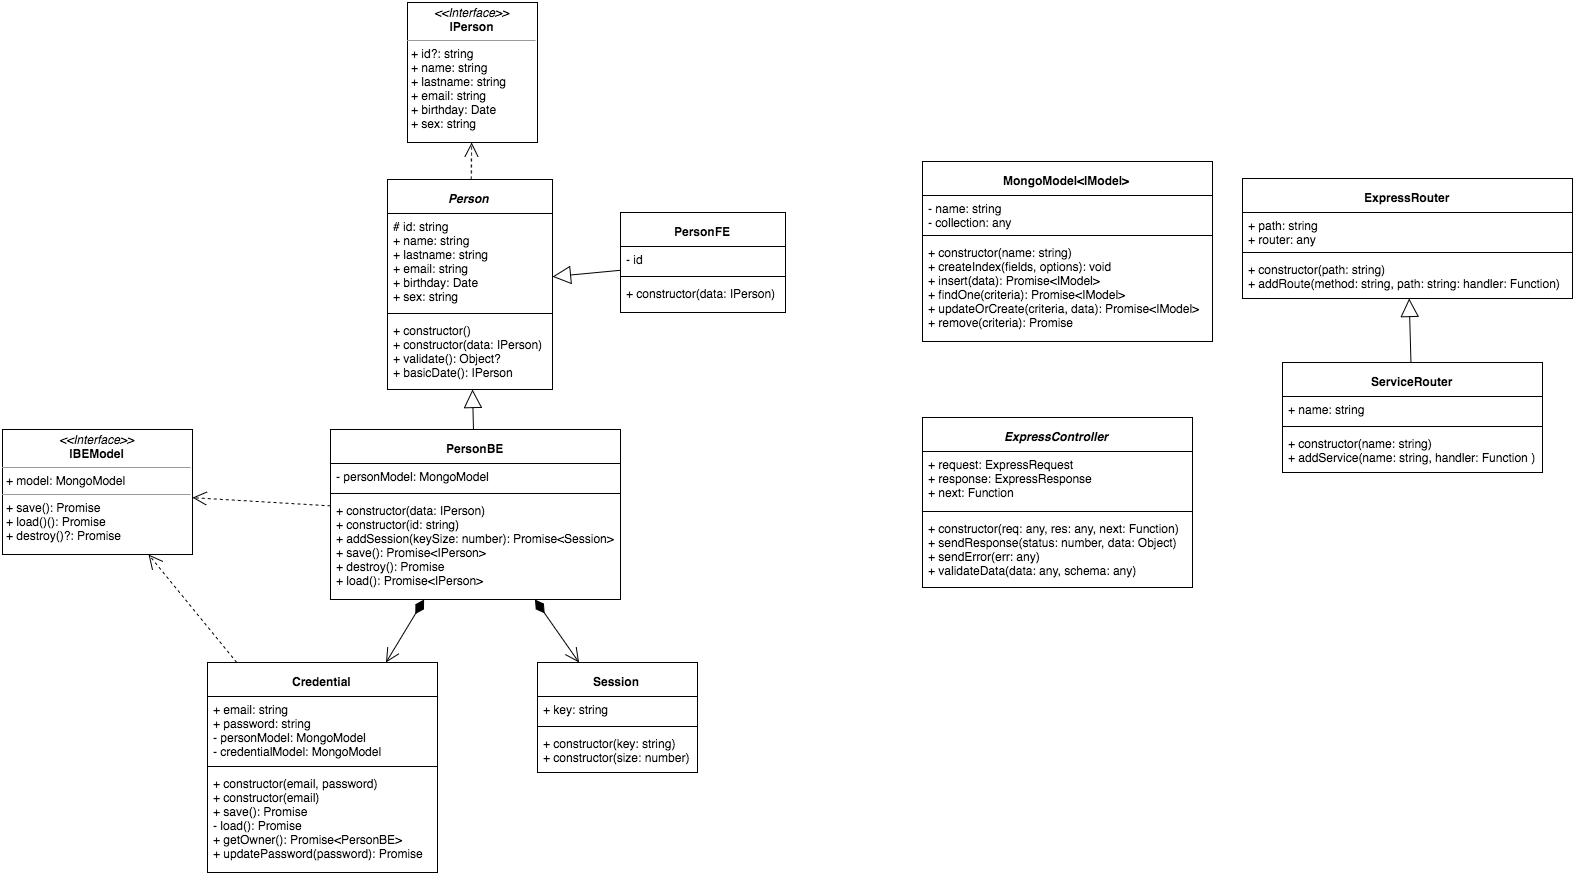

The diagram above was exported from draw.io. Its source (the exported page's mxGraphModel, read from the mxfile embedded in the PNG):
<mxGraphModel dx="2149" dy="1075" grid="1" gridSize="10" guides="1" tooltips="1" connect="1" arrows="1" fold="1" page="1" pageScale="1" pageWidth="826" pageHeight="1169" background="#ffffff" math="0" shadow="0">
  <root>
    <mxCell id="0" />
    <mxCell id="1" parent="0" />
    <mxCell id="2" value="&lt;font style=&quot;font-size: 12px&quot; color=&quot;#000000&quot;&gt;&lt;i&gt;Person&lt;/i&gt;&lt;/font&gt;" style="swimlane;html=1;fontStyle=1;align=center;verticalAlign=top;childLayout=stackLayout;horizontal=1;startSize=34;horizontalStack=0;resizeParent=1;resizeLast=0;collapsible=1;marginBottom=0;swimlaneFillColor=#ffffff;fontSize=18;fontColor=#4D4D4D;" parent="1" vertex="1">
      <mxGeometry x="95" y="237" width="165" height="210" as="geometry" />
    </mxCell>
    <mxCell id="3" value="&lt;div&gt;# id: string&lt;/div&gt;+ name: string&lt;div&gt;+ lastname: string&lt;/div&gt;&lt;div&gt;+ email: string&lt;/div&gt;&lt;div&gt;+ birthday: Date&lt;/div&gt;&lt;div&gt;+ sex: string&lt;/div&gt;" style="text;html=1;strokeColor=none;fillColor=none;align=left;verticalAlign=top;spacingLeft=4;spacingRight=4;whiteSpace=wrap;overflow=hidden;rotatable=0;points=[[0,0.5],[1,0.5]];portConstraint=eastwest;" parent="2" vertex="1">
      <mxGeometry y="34" width="165" height="96" as="geometry" />
    </mxCell>
    <mxCell id="4" value="" style="line;html=1;strokeWidth=1;fillColor=none;align=left;verticalAlign=middle;spacingTop=-1;spacingLeft=3;spacingRight=3;rotatable=0;labelPosition=right;points=[];portConstraint=eastwest;" parent="2" vertex="1">
      <mxGeometry y="130" width="165" height="8" as="geometry" />
    </mxCell>
    <mxCell id="5" value="&lt;div&gt;+ constructor()&lt;/div&gt;+ constructor(data: IPerson)&lt;div&gt;+ validate(): Object?&lt;/div&gt;&lt;div&gt;+ basicDate(): IPerson&lt;/div&gt;" style="text;html=1;strokeColor=none;fillColor=none;align=left;verticalAlign=top;spacingLeft=4;spacingRight=4;whiteSpace=wrap;overflow=hidden;rotatable=0;points=[[0,0.5],[1,0.5]];portConstraint=eastwest;" parent="2" vertex="1">
      <mxGeometry y="138" width="165" height="72" as="geometry" />
    </mxCell>
    <mxCell id="6" value="&lt;font color=&quot;#000000&quot; style=&quot;font-size: 12px&quot;&gt;Credential&lt;/font&gt;" style="swimlane;html=1;fontStyle=1;align=center;verticalAlign=top;childLayout=stackLayout;horizontal=1;startSize=34;horizontalStack=0;resizeParent=1;resizeLast=0;collapsible=1;marginBottom=0;swimlaneFillColor=#ffffff;fontSize=18;fontColor=#4D4D4D;" parent="1" vertex="1">
      <mxGeometry x="-85" y="720" width="230" height="210" as="geometry" />
    </mxCell>
    <mxCell id="7" value="+ email: string&lt;div&gt;+ password: string&lt;/div&gt;&lt;div&gt;- personModel: MongoModel&lt;/div&gt;&lt;div&gt;- credentialModel: MongoModel&lt;/div&gt;" style="text;html=1;strokeColor=none;fillColor=none;align=left;verticalAlign=top;spacingLeft=4;spacingRight=4;whiteSpace=wrap;overflow=hidden;rotatable=0;points=[[0,0.5],[1,0.5]];portConstraint=eastwest;" parent="6" vertex="1">
      <mxGeometry y="34" width="230" height="66" as="geometry" />
    </mxCell>
    <mxCell id="8" value="" style="line;html=1;strokeWidth=1;fillColor=none;align=left;verticalAlign=middle;spacingTop=-1;spacingLeft=3;spacingRight=3;rotatable=0;labelPosition=right;points=[];portConstraint=eastwest;" parent="6" vertex="1">
      <mxGeometry y="100" width="230" height="8" as="geometry" />
    </mxCell>
    <mxCell id="9" value="+ constructor(email, password)&lt;div&gt;+ constructor(email)&lt;/div&gt;&lt;div&gt;+ save(): Promise&lt;/div&gt;&lt;div&gt;- load(): Promise&lt;br&gt;&lt;div&gt;+ getOwner(): Promise&amp;lt;PersonBE&amp;gt;&lt;/div&gt;&lt;/div&gt;&lt;div&gt;+ updatePassword(password): Promise&lt;/div&gt;" style="text;html=1;strokeColor=none;fillColor=none;align=left;verticalAlign=top;spacingLeft=4;spacingRight=4;whiteSpace=wrap;overflow=hidden;rotatable=0;points=[[0,0.5],[1,0.5]];portConstraint=eastwest;" parent="6" vertex="1">
      <mxGeometry y="108" width="230" height="102" as="geometry" />
    </mxCell>
    <mxCell id="10" value="&lt;span style=&quot;line-height: 19.2px&quot;&gt;&lt;font color=&quot;#000000&quot; style=&quot;font-size: 12px&quot;&gt;Session&lt;/font&gt;&lt;/span&gt;" style="swimlane;html=1;fontStyle=1;align=center;verticalAlign=top;childLayout=stackLayout;horizontal=1;startSize=34;horizontalStack=0;resizeParent=1;resizeLast=0;collapsible=1;marginBottom=0;swimlaneFillColor=#ffffff;fontSize=18;fontColor=#4D4D4D;" parent="1" vertex="1">
      <mxGeometry x="245" y="720" width="160" height="110" as="geometry" />
    </mxCell>
    <mxCell id="11" value="+ key: string" style="text;html=1;strokeColor=none;fillColor=none;align=left;verticalAlign=top;spacingLeft=4;spacingRight=4;whiteSpace=wrap;overflow=hidden;rotatable=0;points=[[0,0.5],[1,0.5]];portConstraint=eastwest;" parent="10" vertex="1">
      <mxGeometry y="34" width="160" height="26" as="geometry" />
    </mxCell>
    <mxCell id="12" value="" style="line;html=1;strokeWidth=1;fillColor=none;align=left;verticalAlign=middle;spacingTop=-1;spacingLeft=3;spacingRight=3;rotatable=0;labelPosition=right;points=[];portConstraint=eastwest;" parent="10" vertex="1">
      <mxGeometry y="60" width="160" height="8" as="geometry" />
    </mxCell>
    <mxCell id="13" value="+ constructor(key: string)&lt;div&gt;&lt;span&gt;+ constructor(size: number)&lt;/span&gt;&lt;br&gt;&lt;/div&gt;" style="text;html=1;strokeColor=none;fillColor=none;align=left;verticalAlign=top;spacingLeft=4;spacingRight=4;whiteSpace=wrap;overflow=hidden;rotatable=0;points=[[0,0.5],[1,0.5]];portConstraint=eastwest;" parent="10" vertex="1">
      <mxGeometry y="68" width="160" height="42" as="geometry" />
    </mxCell>
    <mxCell id="15" value="&lt;font style=&quot;font-size: 12px&quot; color=&quot;#000000&quot;&gt;PersonBE&lt;/font&gt;" style="swimlane;html=1;fontStyle=1;align=center;verticalAlign=top;childLayout=stackLayout;horizontal=1;startSize=34;horizontalStack=0;resizeParent=1;resizeLast=0;collapsible=1;marginBottom=0;swimlaneFillColor=#ffffff;fontSize=18;fontColor=#4D4D4D;" parent="1" vertex="1">
      <mxGeometry x="38" y="487" width="290" height="170" as="geometry" />
    </mxCell>
    <mxCell id="16" value="&lt;div&gt;- personModel: MongoModel&lt;/div&gt;" style="text;html=1;strokeColor=none;fillColor=none;align=left;verticalAlign=top;spacingLeft=4;spacingRight=4;whiteSpace=wrap;overflow=hidden;rotatable=0;points=[[0,0.5],[1,0.5]];portConstraint=eastwest;" parent="15" vertex="1">
      <mxGeometry y="34" width="290" height="26" as="geometry" />
    </mxCell>
    <mxCell id="17" value="" style="line;html=1;strokeWidth=1;fillColor=none;align=left;verticalAlign=middle;spacingTop=-1;spacingLeft=3;spacingRight=3;rotatable=0;labelPosition=right;points=[];portConstraint=eastwest;" parent="15" vertex="1">
      <mxGeometry y="60" width="290" height="8" as="geometry" />
    </mxCell>
    <mxCell id="18" value="&lt;div&gt;&lt;span&gt;+ constructor(data: IPerson)&lt;/span&gt;&lt;/div&gt;&lt;div&gt;+ constructor(id: string)&lt;/div&gt;&lt;div&gt;+ addSession(keySize: number): Promise&amp;lt;Session&amp;gt;&lt;/div&gt;&lt;div&gt;+ save(): Promise&amp;lt;IPerson&amp;gt;&lt;/div&gt;&lt;div&gt;+ destroy(): Promise&lt;/div&gt;&lt;div&gt;+ load(): Promise&amp;lt;IPerson&amp;gt;&lt;/div&gt;" style="text;html=1;strokeColor=none;fillColor=none;align=left;verticalAlign=top;spacingLeft=4;spacingRight=4;whiteSpace=wrap;overflow=hidden;rotatable=0;points=[[0,0.5],[1,0.5]];portConstraint=eastwest;" parent="15" vertex="1">
      <mxGeometry y="68" width="290" height="102" as="geometry" />
    </mxCell>
    <mxCell id="19" value="" style="endArrow=block;endSize=16;endFill=0;html=1;fontSize=18;fontColor=#4D4D4D;" parent="1" source="15" target="2" edge="1">
      <mxGeometry width="160" relative="1" as="geometry">
        <mxPoint x="285" y="390" as="sourcePoint" />
        <mxPoint x="445" y="390" as="targetPoint" />
      </mxGeometry>
    </mxCell>
    <mxCell id="20" value="" style="endArrow=open;html=1;endSize=12;startArrow=diamondThin;startSize=14;startFill=1;align=left;verticalAlign=bottom;fontSize=18;fontColor=#4D4D4D;" parent="1" source="15" target="6" edge="1">
      <mxGeometry x="-1" y="3" relative="1" as="geometry">
        <mxPoint x="105" y="610" as="sourcePoint" />
        <mxPoint x="265" y="610" as="targetPoint" />
      </mxGeometry>
    </mxCell>
    <mxCell id="21" value="" style="endArrow=open;html=1;endSize=12;startArrow=diamondThin;startSize=14;startFill=1;align=left;verticalAlign=bottom;fontSize=18;fontColor=#4D4D4D;" parent="1" source="15" target="10" edge="1">
      <mxGeometry x="205" y="617" as="geometry">
        <mxPoint x="205" y="685" as="sourcePoint" />
        <mxPoint x="315" y="617" as="targetPoint" />
      </mxGeometry>
    </mxCell>
    <mxCell id="22" value="&lt;font style=&quot;font-size: 12px&quot; color=&quot;#000000&quot;&gt;PersonFE&lt;/font&gt;" style="swimlane;html=1;fontStyle=1;align=center;verticalAlign=top;childLayout=stackLayout;horizontal=1;startSize=34;horizontalStack=0;resizeParent=1;resizeLast=0;collapsible=1;marginBottom=0;swimlaneFillColor=#ffffff;fontSize=18;fontColor=#4D4D4D;" parent="1" vertex="1">
      <mxGeometry x="328" y="270" width="165" height="100" as="geometry" />
    </mxCell>
    <mxCell id="23" value="&lt;div&gt;- id&lt;/div&gt;" style="text;html=1;strokeColor=none;fillColor=none;align=left;verticalAlign=top;spacingLeft=4;spacingRight=4;whiteSpace=wrap;overflow=hidden;rotatable=0;points=[[0,0.5],[1,0.5]];portConstraint=eastwest;" parent="22" vertex="1">
      <mxGeometry y="34" width="165" height="26" as="geometry" />
    </mxCell>
    <mxCell id="24" value="" style="line;html=1;strokeWidth=1;fillColor=none;align=left;verticalAlign=middle;spacingTop=-1;spacingLeft=3;spacingRight=3;rotatable=0;labelPosition=right;points=[];portConstraint=eastwest;" parent="22" vertex="1">
      <mxGeometry y="60" width="165" height="8" as="geometry" />
    </mxCell>
    <mxCell id="25" value="&lt;span&gt;+ constructor(data: IPerson)&lt;/span&gt;" style="text;html=1;strokeColor=none;fillColor=none;align=left;verticalAlign=top;spacingLeft=4;spacingRight=4;whiteSpace=wrap;overflow=hidden;rotatable=0;points=[[0,0.5],[1,0.5]];portConstraint=eastwest;" parent="22" vertex="1">
      <mxGeometry y="68" width="165" height="32" as="geometry" />
    </mxCell>
    <mxCell id="26" value="" style="endArrow=block;endSize=16;endFill=0;html=1;fontSize=18;fontColor=#4D4D4D;" parent="1" source="22" target="2" edge="1">
      <mxGeometry x="305" y="265" width="160" as="geometry">
        <mxPoint x="305" y="362" as="sourcePoint" />
        <mxPoint x="305" y="265" as="targetPoint" />
      </mxGeometry>
    </mxCell>
    <mxCell id="31" value="&lt;p style=&quot;margin: 0px ; margin-top: 4px ; text-align: center&quot;&gt;&lt;i&gt;&amp;lt;&amp;lt;Interface&amp;gt;&amp;gt;&lt;/i&gt;&lt;br&gt;&lt;b&gt;IPerson&lt;/b&gt;&lt;/p&gt;&lt;hr size=&quot;1&quot;&gt;&lt;p style=&quot;margin: 0px ; margin-left: 4px&quot;&gt;+ id?: string&lt;/p&gt;&lt;p style=&quot;margin: 0px ; margin-left: 4px&quot;&gt;+ name: string&lt;br&gt;+ lastname: string&lt;/p&gt;&lt;p style=&quot;margin: 0px ; margin-left: 4px&quot;&gt;+ email: string&lt;/p&gt;&lt;p style=&quot;margin: 0px ; margin-left: 4px&quot;&gt;+ birthday: Date&lt;/p&gt;&lt;p style=&quot;margin: 0px ; margin-left: 4px&quot;&gt;+ sex: string&lt;/p&gt;&lt;p style=&quot;margin: 0px ; margin-left: 4px&quot;&gt;&lt;br&gt;&lt;/p&gt;" style="verticalAlign=top;align=left;overflow=fill;fontSize=12;fontFamily=Helvetica;html=1;" parent="1" vertex="1">
      <mxGeometry x="115" y="60" width="130" height="140" as="geometry" />
    </mxCell>
    <mxCell id="32" value="" style="endArrow=open;endSize=12;dashed=1;html=1;fontSize=18;fontColor=#4D4D4D;" parent="1" source="2" target="31" edge="1">
      <mxGeometry width="160" relative="1" as="geometry">
        <mxPoint x="60" y="220" as="sourcePoint" />
        <mxPoint x="220" y="220" as="targetPoint" />
      </mxGeometry>
    </mxCell>
    <mxCell id="33" value="&lt;font style=&quot;font-size: 12px&quot; color=&quot;#000000&quot;&gt;MongoModel&amp;lt;IModel&amp;gt;&lt;/font&gt;" style="swimlane;html=1;fontStyle=1;align=center;verticalAlign=top;childLayout=stackLayout;horizontal=1;startSize=34;horizontalStack=0;resizeParent=1;resizeLast=0;collapsible=1;marginBottom=0;swimlaneFillColor=#ffffff;fontSize=18;fontColor=#4D4D4D;" parent="1" vertex="1">
      <mxGeometry x="630" y="219" width="290" height="180" as="geometry" />
    </mxCell>
    <mxCell id="34" value="&lt;div&gt;- name: string&lt;/div&gt;&lt;div&gt;- collection: any&lt;/div&gt;" style="text;html=1;strokeColor=none;fillColor=none;align=left;verticalAlign=top;spacingLeft=4;spacingRight=4;whiteSpace=wrap;overflow=hidden;rotatable=0;points=[[0,0.5],[1,0.5]];portConstraint=eastwest;" parent="33" vertex="1">
      <mxGeometry y="34" width="290" height="36" as="geometry" />
    </mxCell>
    <mxCell id="35" value="" style="line;html=1;strokeWidth=1;fillColor=none;align=left;verticalAlign=middle;spacingTop=-1;spacingLeft=3;spacingRight=3;rotatable=0;labelPosition=right;points=[];portConstraint=eastwest;" parent="33" vertex="1">
      <mxGeometry y="70" width="290" height="8" as="geometry" />
    </mxCell>
    <mxCell id="36" value="&lt;span&gt;+ constructor(name: string)&lt;/span&gt;&lt;div&gt;&lt;span&gt;+ createIndex(fields, options): void&lt;/span&gt;&lt;/div&gt;&lt;div&gt;&lt;span&gt;+ insert(data): Promise&amp;lt;IModel&amp;gt;&lt;/span&gt;&lt;/div&gt;&lt;div&gt;&lt;span&gt;+ findOne(criteria): Promise&amp;lt;IModel&amp;gt;&lt;/span&gt;&lt;/div&gt;&lt;div&gt;+&amp;nbsp;updateOrCreate(criteria, data): Promise&amp;lt;IModel&amp;gt;&lt;/div&gt;&lt;div&gt;+ remove(criteria): Promise&lt;/div&gt;" style="text;html=1;strokeColor=none;fillColor=none;align=left;verticalAlign=top;spacingLeft=4;spacingRight=4;whiteSpace=wrap;overflow=hidden;rotatable=0;points=[[0,0.5],[1,0.5]];portConstraint=eastwest;" parent="33" vertex="1">
      <mxGeometry y="78" width="290" height="102" as="geometry" />
    </mxCell>
    <mxCell id="37" value="&lt;font style=&quot;font-size: 12px&quot; color=&quot;#000000&quot;&gt;ExpressRouter&lt;/font&gt;" style="swimlane;html=1;fontStyle=1;align=center;verticalAlign=top;childLayout=stackLayout;horizontal=1;startSize=34;horizontalStack=0;resizeParent=1;resizeLast=0;collapsible=1;marginBottom=0;swimlaneFillColor=#ffffff;fontSize=18;fontColor=#4D4D4D;" parent="1" vertex="1">
      <mxGeometry x="950" y="236" width="330" height="120" as="geometry" />
    </mxCell>
    <mxCell id="38" value="&lt;div&gt;+ path: string&lt;/div&gt;&lt;div&gt;+ router: any&lt;/div&gt;" style="text;html=1;strokeColor=none;fillColor=none;align=left;verticalAlign=top;spacingLeft=4;spacingRight=4;whiteSpace=wrap;overflow=hidden;rotatable=0;points=[[0,0.5],[1,0.5]];portConstraint=eastwest;" parent="37" vertex="1">
      <mxGeometry y="34" width="330" height="36" as="geometry" />
    </mxCell>
    <mxCell id="39" value="" style="line;html=1;strokeWidth=1;fillColor=none;align=left;verticalAlign=middle;spacingTop=-1;spacingLeft=3;spacingRight=3;rotatable=0;labelPosition=right;points=[];portConstraint=eastwest;" parent="37" vertex="1">
      <mxGeometry y="70" width="330" height="8" as="geometry" />
    </mxCell>
    <mxCell id="40" value="&lt;span&gt;+ constructor(path: string)&lt;/span&gt;&lt;div&gt;+ addRoute(method: string, path: string: handler: Function)&lt;/div&gt;" style="text;html=1;strokeColor=none;fillColor=none;align=left;verticalAlign=top;spacingLeft=4;spacingRight=4;whiteSpace=wrap;overflow=hidden;rotatable=0;points=[[0,0.5],[1,0.5]];portConstraint=eastwest;" parent="37" vertex="1">
      <mxGeometry y="78" width="330" height="42" as="geometry" />
    </mxCell>
    <mxCell id="41" value="&lt;font style=&quot;font-size: 12px&quot; color=&quot;#000000&quot;&gt;ServiceRouter&lt;/font&gt;" style="swimlane;html=1;fontStyle=1;align=center;verticalAlign=top;childLayout=stackLayout;horizontal=1;startSize=34;horizontalStack=0;resizeParent=1;resizeLast=0;collapsible=1;marginBottom=0;swimlaneFillColor=#ffffff;fontSize=18;fontColor=#4D4D4D;" parent="1" vertex="1">
      <mxGeometry x="990" y="420" width="260" height="110" as="geometry" />
    </mxCell>
    <mxCell id="42" value="+ name: string" style="text;html=1;strokeColor=none;fillColor=none;align=left;verticalAlign=top;spacingLeft=4;spacingRight=4;whiteSpace=wrap;overflow=hidden;rotatable=0;points=[[0,0.5],[1,0.5]];portConstraint=eastwest;" parent="41" vertex="1">
      <mxGeometry y="34" width="260" height="26" as="geometry" />
    </mxCell>
    <mxCell id="43" value="" style="line;html=1;strokeWidth=1;fillColor=none;align=left;verticalAlign=middle;spacingTop=-1;spacingLeft=3;spacingRight=3;rotatable=0;labelPosition=right;points=[];portConstraint=eastwest;" parent="41" vertex="1">
      <mxGeometry y="60" width="260" height="8" as="geometry" />
    </mxCell>
    <mxCell id="44" value="&lt;span&gt;+ constructor(name: string)&lt;/span&gt;&lt;div&gt;&lt;span&gt;+ addService(name: string, handler: Function )&lt;/span&gt;&lt;/div&gt;" style="text;html=1;strokeColor=none;fillColor=none;align=left;verticalAlign=top;spacingLeft=4;spacingRight=4;whiteSpace=wrap;overflow=hidden;rotatable=0;points=[[0,0.5],[1,0.5]];portConstraint=eastwest;" parent="41" vertex="1">
      <mxGeometry y="68" width="260" height="42" as="geometry" />
    </mxCell>
    <mxCell id="45" value="" style="endArrow=block;endSize=16;endFill=0;html=1;fontSize=18;fontColor=#4D4D4D;" parent="1" source="41" target="37" edge="1">
      <mxGeometry x="955" y="345" width="160" as="geometry">
        <mxPoint x="980" y="405.7765957446809" as="sourcePoint" />
        <mxPoint x="910" y="413.2234042553191" as="targetPoint" />
      </mxGeometry>
    </mxCell>
    <mxCell id="55" value="&lt;p style=&quot;margin: 0px ; margin-top: 4px ; text-align: center&quot;&gt;&lt;i&gt;&amp;lt;&amp;lt;Interface&amp;gt;&amp;gt;&lt;/i&gt;&lt;br&gt;&lt;b&gt;IBEModel&lt;/b&gt;&lt;/p&gt;&lt;hr size=&quot;1&quot;&gt;&lt;p style=&quot;margin: 0px ; margin-left: 4px&quot;&gt;+ model: MongoModel&lt;br&gt;&lt;/p&gt;&lt;hr size=&quot;1&quot;&gt;&lt;p style=&quot;margin: 0px ; margin-left: 4px&quot;&gt;+ save(): Promise&lt;br&gt;+ load()(): Promise&lt;/p&gt;&lt;p style=&quot;margin: 0px ; margin-left: 4px&quot;&gt;+ destroy()?: Promise&lt;/p&gt;" style="verticalAlign=top;align=left;overflow=fill;fontSize=12;fontFamily=Helvetica;html=1;comic=0;" vertex="1" parent="1">
      <mxGeometry x="-290" y="487" width="190" height="125" as="geometry" />
    </mxCell>
    <mxCell id="56" value="" style="endArrow=open;endSize=12;dashed=1;html=1;fontSize=18;fontColor=#4D4D4D;" edge="1" parent="1" source="15" target="55">
      <mxGeometry x="188.73820754717008" y="210" width="160" as="geometry">
        <mxPoint x="188.73820754717008" y="247" as="sourcePoint" />
        <mxPoint x="189.17452830188722" y="210" as="targetPoint" />
      </mxGeometry>
    </mxCell>
    <mxCell id="57" value="" style="endArrow=open;endSize=12;dashed=1;html=1;fontSize=18;fontColor=#4D4D4D;" edge="1" parent="1" source="6" target="55">
      <mxGeometry x="198.73820754717008" y="220" width="160" as="geometry">
        <mxPoint x="48" y="573.3690476190475" as="sourcePoint" />
        <mxPoint x="-89.99999999999977" y="565.1547619047617" as="targetPoint" />
      </mxGeometry>
    </mxCell>
    <mxCell id="58" value="&lt;font style=&quot;font-size: 12px&quot; color=&quot;#000000&quot;&gt;&lt;i&gt;ExpressController&lt;/i&gt;&lt;/font&gt;" style="swimlane;html=1;fontStyle=1;align=center;verticalAlign=top;childLayout=stackLayout;horizontal=1;startSize=34;horizontalStack=0;resizeParent=1;resizeLast=0;collapsible=1;marginBottom=0;swimlaneFillColor=#ffffff;fontSize=18;fontColor=#4D4D4D;" vertex="1" parent="1">
      <mxGeometry x="630" y="475" width="270" height="170" as="geometry" />
    </mxCell>
    <mxCell id="59" value="+ request: ExpressRequest&lt;div&gt;+ response:&amp;nbsp;&lt;span&gt;Express&lt;/span&gt;&lt;span&gt;Response&lt;/span&gt;&lt;/div&gt;&lt;div&gt;+ next: Function&lt;/div&gt;" style="text;html=1;strokeColor=none;fillColor=none;align=left;verticalAlign=top;spacingLeft=4;spacingRight=4;whiteSpace=wrap;overflow=hidden;rotatable=0;points=[[0,0.5],[1,0.5]];portConstraint=eastwest;" vertex="1" parent="58">
      <mxGeometry y="34" width="270" height="56" as="geometry" />
    </mxCell>
    <mxCell id="60" value="" style="line;html=1;strokeWidth=1;fillColor=none;align=left;verticalAlign=middle;spacingTop=-1;spacingLeft=3;spacingRight=3;rotatable=0;labelPosition=right;points=[];portConstraint=eastwest;" vertex="1" parent="58">
      <mxGeometry y="90" width="270" height="8" as="geometry" />
    </mxCell>
    <mxCell id="61" value="&lt;span&gt;+ constructor(req: any, res: any, next: Function)&lt;/span&gt;&lt;div&gt;&lt;span&gt;+ sendResponse(status: number, data: Object)&lt;/span&gt;&lt;/div&gt;&lt;div&gt;&lt;span&gt;+ sendError(err: any)&lt;/span&gt;&lt;/div&gt;&lt;div&gt;&lt;span&gt;+ validateData(data: any, schema: any)&lt;/span&gt;&lt;/div&gt;" style="text;html=1;strokeColor=none;fillColor=none;align=left;verticalAlign=top;spacingLeft=4;spacingRight=4;whiteSpace=wrap;overflow=hidden;rotatable=0;points=[[0,0.5],[1,0.5]];portConstraint=eastwest;" vertex="1" parent="58">
      <mxGeometry y="98" width="270" height="72" as="geometry" />
    </mxCell>
  </root>
</mxGraphModel>